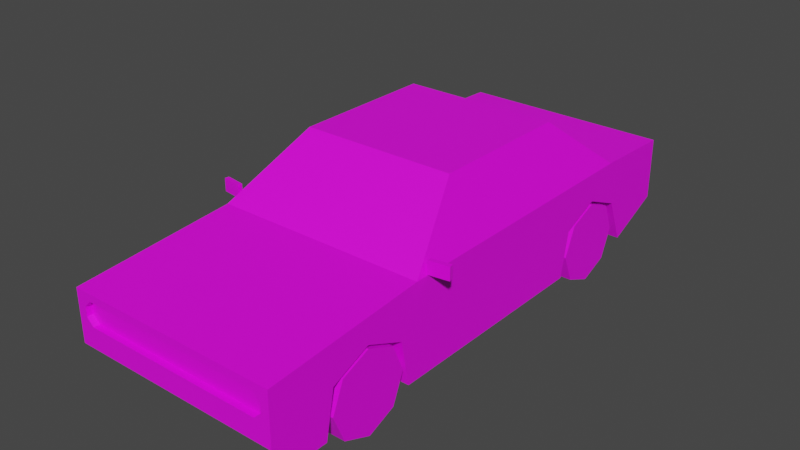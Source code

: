 # Source: Veh_Muscle_Car_01_Green.blend  (saved by Blender 2.90.8; exported with 4.5.12 LTS)
import bpy
from mathutils import Matrix  # noqa: F401  (used for matrix-valued properties, if any)

bpy.ops.wm.read_factory_settings(use_empty=True)
scene = bpy.context.scene
scene.name = 'Scene'

# ---- collections
col_collection = bpy.data.collections.new('Collection'); scene.collection.children.link(col_collection)

# ---- images (referenced by path relative to the original .blend; pixels are not part of the script)
import os
ASSET_DIR = os.environ.get("B2B_ASSET_DIR", "")  # directory of the original .blend (textures are referenced by path, not embedded)
HERE = os.path.dirname(os.path.abspath(__file__))  # packed textures are extracted next to this script under _unpacked/

def load_image(name, relpath, width, height, colorspace="sRGB"):
    """Load a texture the original file referenced (path relative to the .blend, or extracted next to this script)."""
    p = next((c for c in (os.path.join(HERE, relpath), os.path.join(ASSET_DIR, relpath)) if relpath and os.path.exists(c)), "")
    if p:
        img = bpy.data.images.load(p, check_existing=True)
        img.name = name
    else:  # same state as the original file: an image datablock whose file is absent (Cycles renders it pink)
        img = bpy.data.images.new(name, width, height)
        img.source = "FILE"
        img.filepath = "//" + (relpath or name)
    img.colorspace_settings.name = colorspace
    return img
img_city_vehicles_pallete_png = load_image('city_vehicles_pallete.png', 'city_vehicles_pallete.png', 1024, 1024, 'sRGB')

# ---- materials (node trees are filled in below, after node groups)
mat_material_001 = bpy.data.materials.new('Material.001')
mat_material_001.use_transparent_shadow = False

# ---- material node trees
mat_material_001.use_nodes = True; mat_material_001.node_tree.nodes.clear()
_N = mat_material_001.node_tree.nodes; _L = mat_material_001.node_tree.links
n0 = _N.new('ShaderNodeBsdfPrincipled'); n0.name = 'Principled BSDF'; n0.location = (10, 300)
n0.distribution = 'GGX'
n0.subsurface_method = 'BURLEY'
n0.inputs[3].default_value = 1.45
n0.inputs[27].default_value = (0.0, 0.0, 0.0, 1.0)
n0.inputs[28].default_value = 1.0
n1 = _N.new('ShaderNodeOutputMaterial'); n1.name = 'Material Output'; n1.location = (300, 300)
n2 = _N.new('ShaderNodeTexImage'); n2.name = 'Image Texture'; n2.location = (-344, 114)
n2.image = img_city_vehicles_pallete_png
n2.interpolation = 'Closest'
_L.new(n0.outputs[0], n1.inputs[0])
_L.new(n2.outputs[0], n0.inputs[0])
n1.is_active_output = True

# ---- world
world_world = bpy.data.worlds.new('World'); scene.world = world_world
world_world.use_nodes = True; world_world.node_tree.nodes.clear()
_N = world_world.node_tree.nodes; _L = world_world.node_tree.links
n0 = _N.new('ShaderNodeOutputWorld'); n0.name = 'World Output'; n0.location = (300, 300)
n1 = _N.new('ShaderNodeBackground'); n1.name = 'Background'; n1.location = (10, 300)
n1.inputs[0].default_value = (0.05088, 0.05088, 0.05088, 1.0)
_L.new(n1.outputs[0], n0.inputs[0])
n0.is_active_output = True
world_world.color = (0.05088, 0.05088, 0.05088)
world_world.use_sun_shadow = False
world_world.sun_shadow_jitter_overblur = 0.0

# ---- meshes
me_plane = bpy.data.meshes.new('Plane')
me_plane.from_pydata([(0.3456, -1.359, 0.1856), (0.3144, 0.4422, 0.3264), (0.3144, 0.6296, 0.4066), (0.3144, 0.817, 0.3264), (0.3144, -1.098, 0.3264), (0.3144, -0.9104, 0.4066), (0.3144, -0.723, 0.3264), (0.5165, -1.407, 0.4841), (0.5165, 1.181, 0.5299), (0.5165, 1.181, 0.2287), (0.4754, -0.6071, 0.565), (0.356, -0.2906, 0.7972), (0.3944, 0.1976, 0.7835), (0.4638, 0.3174, 0.6485), (0.5165, -1.407, 0.2337), (0.5165, -1.28, 0.1073), (0.5165, -1.407, 0.4483), (0.5165, -1.407, 0.3349), (0.4747, -1.407, 0.3693), (0.4402, -1.407, 0.3349), (0.5091, -1.407, 0.3349), (0.4402, -1.407, 0.4483), (0.4747, -1.407, 0.4138), (0.5091, -1.407, 0.4483), (0.4402, -1.378, 0.3349), (0.4747, -1.378, 0.3693), (0.4747, -1.378, 0.4138), (0.4402, -1.378, 0.4483), (0.5165, -0.9104, 0.4066), (0.5165, -0.723, 0.3264), (0.5165, -1.098, 0.3264), (0.3144, -0.9104, 0.1073), (0.5165, -0.6812, 0.1073), (0.3144, -0.6812, 0.1073), (0.3144, -1.14, 0.1073), (0.5165, -1.14, 0.1073), (0.5165, 0.817, 0.3264), (0.5165, 0.9085, 0.1073), (0.3144, 0.9085, 0.1073), (0.5165, 0.6296, 0.4066), (0.3144, 0.6296, 0.1073), (0.5165, 0.4422, 0.3264), (0.5165, 0.4005, 0.1073), (0.3144, 0.4005, 0.1073), (0.3736, -1.378, 0.445), (0.3273, -1.378, 0.4183), (0.4199, -1.378, 0.4183), (0.4199, -1.378, 0.3649), (0.3736, -1.378, 0.3381), (0.3273, -1.378, 0.3649), (0.2686, -1.378, 0.445), (0.2223, -1.378, 0.4183), (0.3149, -1.378, 0.4183), (0.3149, -1.378, 0.3649), (0.3125, -1.378, 0.3635), (0.2686, -1.378, 0.3381), (0.2367, -1.378, 0.3566), (0.2223, -1.378, 0.3649), (0.3736, -1.378, 0.3916), (0.2701, -1.378, 0.3916), (0.2081, -1.378, 0.354), (0.2081, -1.378, 0.4377), (0.3944, -0.2555, 0.7835), (0.4997, -0.5347, 0.5787), (0.3944, 0.07715, 0.7835), (0.4997, 0.07715, 0.5787), (0.3775, -0.2645, 0.8163), (0.5165, -0.6332, 0.5458), (0.3944, 0.1067, 0.7835), (0.4997, 0.1067, 0.5787), (0.4625, 0.7186, 0.5894), (0.3566, 0.4648, 0.7956), (0.5165, 0.09192, 0.5458), (0.3775, 0.09192, 0.8163), (0.01589, -1.378, 0.3364), (0.01589, -1.378, 0.4377), (0.01589, -1.378, 0.354), (0.5165, 1.181, 0.4906), (0.5165, 1.181, 0.3776), (0.06291, -1.407, 0.3244), (0.06291, -1.407, 0.2566), (0.5165, 0.7722, 0.5458), (0.3775, 0.4393, 0.8163), (0.09968, 1.181, 0.4906), (0.4745, 1.181, 0.4906), (0.09968, 1.181, 0.3776), (0.4745, 1.181, 0.3776), (0.07258, 1.181, 0.3512), (0.07258, 1.181, 0.267), (0.09968, 1.147, 0.4906), (0.4745, 1.147, 0.4906), (0.09968, 1.147, 0.3776), (0.4745, 1.147, 0.3776), (0.1253, 1.147, 0.465), (0.4489, 1.147, 0.465), (0.1253, 1.147, 0.4031), (0.4489, 1.147, 0.4031), (0.5165, 1.181, 0.2577), (0.5165, 1.181, 0.2985), (0.4161, 1.181, 0.2985), (0.4161, 1.181, 0.2577), (0.5015, 1.181, 0.2985), (0.5015, 1.181, 0.2577), (0.5165, -1.255, 0.2498), (0.5165, -1.255, 0.2048), (0.5165, -1.158, 0.2048), (0.5165, -1.158, 0.2498), (0.2513, -1.407, 0.2337), (0.2513, -1.352, 0.1786), (0.2513, -1.407, 0.245), (0.3067, -1.376, 0.2034), (0.3067, -1.341, 0.1678), (0.3456, -1.323, 0.15), (0.3456, -1.394, 0.2211), (0.3845, -1.376, 0.2034), (0.3845, -1.341, 0.1678), (-0.3456, -1.359, 0.1856), (-0.3144, 0.4422, 0.3264), (-0.3144, 0.6296, 0.4066), (-0.3144, 0.817, 0.3264), (-0.3144, -1.098, 0.3264), (-0.3144, -0.9104, 0.4066), (-0.3144, -0.723, 0.3264), (-0.5165, -1.407, 0.4841), (-0.5165, 1.181, 0.5299), (-0.5165, 1.181, 0.2287), (-0.4754, -0.6071, 0.565), (-0.356, -0.2906, 0.7972), (-0.3944, 0.1976, 0.7835), (-0.4638, 0.3174, 0.6485), (0.0, -1.407, 0.4841), (0.0, 1.181, 0.5299), (0.0, 1.181, 0.2287), (-1.51e-15, -0.6332, 0.5458), (-1.51e-15, -0.2645, 0.8163), (-1.51e-15, 0.4393, 0.8163), (-1.51e-15, 0.7722, 0.5458), (-0.5165, -1.407, 0.2337), (-0.5165, -1.28, 0.1073), (0.0, -1.28, 0.1073), (0.0, -1.407, 0.2337), (0.0, -1.407, 0.4483), (-0.5165, -1.407, 0.4483), (-0.5165, -1.407, 0.3349), (0.0, -1.407, 0.3349), (0.0, -1.378, 0.4483), (0.0, -1.378, 0.3349), (-0.4747, -1.407, 0.3693), (-0.4402, -1.407, 0.3349), (-0.5091, -1.407, 0.3349), (-0.4402, -1.407, 0.4483), (-0.4747, -1.407, 0.4138), (-0.5091, -1.407, 0.4483), (-0.4402, -1.378, 0.3349), (-0.4747, -1.378, 0.3693), (-0.4747, -1.378, 0.4138), (-0.4402, -1.378, 0.4483), (-0.5165, -0.9104, 0.4066), (-0.5165, -0.723, 0.3264), (-0.5165, -1.098, 0.3264), (-0.3144, -0.9104, 0.1073), (-0.5165, -0.6812, 0.1073), (-0.3144, -0.6812, 0.1073), (-0.3144, -1.14, 0.1073), (-0.5165, -1.14, 0.1073), (-0.5165, 0.817, 0.3264), (-0.5165, 0.9085, 0.1073), (-0.3144, 0.9085, 0.1073), (-0.5165, 0.6296, 0.4066), (-0.3144, 0.6296, 0.1073), (-0.5165, 0.4422, 0.3264), (-0.5165, 0.4005, 0.1073), (-0.3144, 0.4005, 0.1073), (-0.3736, -1.378, 0.445), (-0.3273, -1.378, 0.4183), (-0.4199, -1.378, 0.4183), (-0.4199, -1.378, 0.3649), (-0.3736, -1.378, 0.3381), (-0.3273, -1.378, 0.3649), (-0.2686, -1.378, 0.445), (-0.2223, -1.378, 0.4183), (-0.3149, -1.378, 0.4183), (-0.3149, -1.378, 0.3649), (-0.3125, -1.378, 0.3635), (-0.2686, -1.378, 0.3381), (-0.2367, -1.378, 0.3566), (-0.2223, -1.378, 0.3649), (0.0, 0.9085, 0.1073), (-0.3736, -1.378, 0.3916), (-0.2701, -1.378, 0.3916), (-0.2081, -1.378, 0.354), (0.0, -1.378, 0.4377), (-0.2081, -1.378, 0.4377), (-0.3944, -0.2555, 0.7835), (-0.4997, -0.5347, 0.5787), (-1.51e-15, -0.2906, 0.7972), (-1.51e-15, -0.6071, 0.565), (-0.3944, 0.07715, 0.7835), (-0.4997, 0.07715, 0.5787), (-0.3775, -0.2645, 0.8163), (-0.5165, -0.6332, 0.5458), (-0.3944, 0.1067, 0.7835), (-0.4997, 0.1067, 0.5787), (-0.4625, 0.7186, 0.5894), (-0.3566, 0.4648, 0.7956), (-0.5165, 0.09192, 0.5458), (-0.3775, 0.09192, 0.8163), (-0.01589, -1.378, 0.3364), (-0.01589, -1.378, 0.4377), (-0.01589, -1.378, 0.354), (-0.5165, 1.181, 0.4906), (0.0, 1.181, 0.4906), (-0.5165, 1.181, 0.3776), (0.0, 1.181, 0.3776), (0.0, -1.407, 0.3244), (0.0, -1.407, 0.2566), (-0.06291, -1.407, 0.3244), (-0.06291, -1.407, 0.2566), (-0.5165, 0.7722, 0.5458), (-0.3775, 0.4393, 0.8163), (-1.51e-15, 0.7186, 0.5894), (-1.51e-15, 0.4648, 0.7956), (-0.09968, 1.181, 0.4906), (-0.4745, 1.181, 0.4906), (-0.09968, 1.181, 0.3776), (-0.4745, 1.181, 0.3776), (0.0, 1.181, 0.267), (0.0, 1.181, 0.3512), (-0.07258, 1.181, 0.3512), (-0.07258, 1.181, 0.267), (0.0, 1.147, 0.3776), (0.0, 1.147, 0.4906), (-0.09968, 1.147, 0.4906), (-0.4745, 1.147, 0.4906), (-0.09968, 1.147, 0.3776), (-0.4745, 1.147, 0.3776), (-0.1253, 1.147, 0.465), (-0.4489, 1.147, 0.465), (-0.1253, 1.147, 0.4031), (-0.4489, 1.147, 0.4031), (-0.5165, 1.181, 0.2577), (-0.5165, 1.181, 0.2985), (-0.4161, 1.181, 0.2985), (-0.4161, 1.181, 0.2577), (-0.5015, 1.181, 0.2985), (-0.5015, 1.181, 0.2577), (-0.5165, -1.255, 0.2498), (-0.5165, -1.255, 0.2048), (-0.5165, -1.158, 0.2048), (-0.5165, -1.158, 0.2498), (0.0, -1.352, 0.1786), (-0.2513, -1.407, 0.2337), (0.0, -1.407, 0.245), (-0.2513, -1.352, 0.1786), (-0.2513, -1.407, 0.245), (-0.3067, -1.376, 0.2034), (-0.3067, -1.341, 0.1678), (-0.3456, -1.323, 0.15), (-0.3456, -1.394, 0.2211), (-0.3845, -1.376, 0.2034), (-0.3845, -1.341, 0.1678), (0.5148, -0.571, 0.5484), (0.5148, -0.571, 0.6105), (0.5119, -0.55, 0.5484), (0.5119, -0.55, 0.6105), (0.6107, -0.5575, 0.5484), (0.6107, -0.5575, 0.6105), (0.6078, -0.5365, 0.5484), (0.6078, -0.5365, 0.6105), (-0.5148, -0.571, 0.5484), (-0.5148, -0.571, 0.6105), (-0.5119, -0.55, 0.5484), (-0.5119, -0.55, 0.6105), (-0.6107, -0.5575, 0.5484), (-0.6107, -0.5575, 0.6105), (-0.6078, -0.5365, 0.5484), (-0.6078, -0.5365, 0.6105)], [], [(112, 115, 0), (114, 113, 0), (111, 112, 0), (110, 111, 0), (113, 110, 0), (115, 114, 0), (1, 2, 39, 41), (2, 3, 36, 39), (3, 38, 37, 36), (4, 5, 28, 30), (5, 6, 29, 28), (6, 33, 32, 29), (62, 63, 65, 64), (10, 11, 195, 196), (71, 70, 220, 221), (66, 73, 82, 135, 134), (8, 77, 84, 83, 211, 131), (7, 67, 133, 130), (81, 8, 131, 136), (7, 16, 17, 14, 15, 104, 103, 106, 30, 28, 29, 32, 42, 41, 39, 36, 37, 9, 97, 98, 78, 77, 8, 81, 72, 67), (139, 15, 14, 114, 115, 112, 111, 250), (18, 22, 26, 25), (21, 141, 145, 27), (146, 24, 25, 26, 27, 46, 47, 48, 49, 54, 55, 56, 60, 74), (14, 17, 20, 19, 144, 214, 79, 80, 215, 252, 109, 107), (144, 19, 24, 146), (141, 21, 23, 16, 7, 130), (18, 19, 20), (21, 22, 23), (26, 22, 21, 27), (24, 19, 18, 25), (23, 22, 18, 20, 17, 16), (31, 4, 34), (31, 5, 4), (31, 6, 5), (34, 4, 30, 35), (33, 6, 31), (40, 1, 43), (38, 40, 43, 42, 32, 33, 31, 34, 35, 15, 139, 187), (40, 2, 1), (40, 3, 2), (43, 1, 41, 42), (38, 3, 40), (49, 45, 44, 46, 27, 145, 191, 75, 61, 60, 56, 57, 51, 50, 52, 53, 54), (37, 38, 187, 132, 9), (45, 49, 58), (56, 55, 59), (57, 56, 59), (44, 45, 58), (51, 57, 59), (50, 51, 59), (46, 44, 58), (52, 50, 59), (47, 46, 58), (53, 52, 59), (48, 47, 58), (54, 53, 59), (49, 48, 58), (55, 54, 59), (60, 76, 74), (11, 10, 67, 66), (10, 196, 133, 67), (195, 11, 66, 134), (68, 69, 13, 12), (63, 62, 66, 67), (62, 64, 73, 66), (65, 63, 67, 72), (64, 65, 72, 73), (12, 13, 81, 82), (13, 69, 72, 81), (68, 12, 82, 73), (69, 68, 73, 72), (74, 76, 75, 191, 146), (76, 60, 61, 75), (213, 85, 86, 78, 98, 101, 99, 100, 102, 97, 9, 132, 226, 88, 87, 227), (86, 84, 77, 78), (215, 80, 79, 214), (70, 71, 82, 81), (71, 221, 135, 82), (220, 70, 81, 136), (86, 85, 91, 92), (211, 83, 89, 231), (85, 213, 230, 91), (83, 84, 90, 89), (84, 86, 92, 90), (227, 87, 88, 226), (231, 89, 91, 230), (95, 93, 94, 96), (94, 93, 89, 90), (95, 96, 92, 91), (96, 94, 90, 92), (93, 95, 91, 89), (97, 102, 101, 98), (101, 102, 100, 99), (30, 106, 105, 104, 15, 35), (105, 106, 103, 104), (250, 108, 107, 140), (107, 109, 252, 140), (250, 111, 110, 113, 114, 14, 107, 108), (257, 116, 260), (259, 116, 258), (256, 116, 257), (255, 116, 256), (258, 116, 255), (260, 116, 259), (117, 170, 168, 118), (118, 168, 165, 119), (119, 165, 166, 167), (120, 159, 157, 121), (121, 157, 158, 122), (122, 158, 161, 162), (193, 197, 198, 194), (126, 196, 195, 127), (204, 221, 220, 203), (199, 134, 135, 219, 206), (124, 131, 211, 222, 223, 210), (123, 130, 133, 200), (218, 136, 131, 124), (123, 200, 205, 218, 124, 210, 212, 241, 240, 125, 166, 165, 168, 170, 171, 161, 158, 157, 159, 249, 246, 247, 138, 137, 143, 142), (139, 250, 256, 257, 260, 259, 137, 138), (147, 154, 155, 151), (150, 156, 145, 141), (146, 207, 190, 185, 184, 183, 178, 177, 176, 175, 156, 155, 154, 153), (137, 251, 254, 252, 215, 217, 216, 214, 144, 148, 149, 143), (144, 146, 153, 148), (141, 130, 123, 142, 152, 150), (147, 149, 148), (150, 152, 151), (155, 156, 150, 151), (153, 154, 147, 148), (152, 142, 143, 149, 147, 151), (160, 163, 120), (160, 120, 121), (160, 121, 122), (163, 164, 159, 120), (162, 160, 122), (169, 172, 117), (167, 187, 139, 138, 164, 163, 160, 162, 161, 171, 172, 169), (169, 117, 118), (169, 118, 119), (172, 171, 170, 117), (167, 169, 119), (178, 183, 182, 181, 179, 180, 186, 185, 190, 192, 208, 191, 145, 156, 175, 173, 174), (166, 125, 132, 187, 167), (174, 188, 178), (185, 189, 184), (186, 189, 185), (173, 188, 174), (180, 189, 186), (179, 189, 180), (175, 188, 173), (181, 189, 179), (176, 188, 175), (182, 189, 181), (177, 188, 176), (183, 189, 182), (178, 188, 177), (184, 189, 183), (190, 207, 209), (127, 199, 200, 126), (126, 200, 133, 196), (195, 134, 199, 127), (201, 128, 129, 202), (194, 200, 199, 193), (193, 199, 206, 197), (198, 205, 200, 194), (197, 206, 205, 198), (128, 219, 218, 129), (129, 218, 205, 202), (201, 206, 219, 128), (202, 205, 206, 201), (207, 146, 191, 208, 209), (209, 208, 192, 190), (213, 227, 228, 229, 226, 132, 125, 240, 245, 243, 242, 244, 241, 212, 225, 224), (225, 212, 210, 223), (215, 214, 216, 217), (203, 218, 219, 204), (204, 219, 135, 221), (220, 136, 218, 203), (225, 235, 234, 224), (211, 231, 232, 222), (224, 234, 230, 213), (222, 232, 233, 223), (223, 233, 235, 225), (227, 226, 229, 228), (231, 230, 234, 232), (238, 239, 237, 236), (237, 233, 232, 236), (238, 234, 235, 239), (239, 235, 233, 237), (236, 232, 234, 238), (240, 241, 244, 245), (244, 242, 243, 245), (159, 164, 138, 247, 248, 249), (248, 247, 246, 249), (250, 140, 251, 253), (251, 140, 252, 254), (250, 253, 251, 137, 259, 258, 255, 256), (261, 262, 264, 263), (263, 264, 268, 267), (267, 268, 266, 265), (265, 266, 262, 261), (263, 267, 265, 261), (268, 264, 262, 266), (269, 271, 272, 270), (271, 275, 276, 272), (275, 273, 274, 276), (273, 269, 270, 274), (271, 269, 273, 275), (276, 274, 270, 272)])
_uv = me_plane.uv_layers.new(name='UVMap')
_uv.uv.foreach_set('vector', [0.98, 0.5217, 0.9794, 0.5232, 0.9787, 0.5217, 0.978, 0.5232, 0.9774, 0.5217, 0.9787, 0.5217, 0.9794, 0.5203, 0.98, 0.5217, 0.9787, 0.5217, 0.978, 0.5203, 0.9794, 0.5203, 0.9787, 0.5217, 0.9774, 0.5217, 0.978, 0.5203, 0.9787, 0.5217, 0.9794, 0.5232, 0.978, 0.5232, 0.9787, 0.5217, 0.2065, 0.0455, 0.2065, 0.0464, 0.2055, 0.0464, 0.2055, 0.0455, 0.2065, 0.0464, 0.2065, 0.04726, 0.2055, 0.04726, 0.2055, 0.0464, 0.2171, 0.0465, 0.2171, 0.04754, 0.2162, 0.04754, 0.2162, 0.0465, 0.2203, 0.04488, 0.2203, 0.04399, 0.2213, 0.04399, 0.2213, 0.04488, 0.2203, 0.04399, 0.2203, 0.04312, 0.2213, 0.04312, 0.2213, 0.04399, 0.2222, 0.04194, 0.2222, 0.04298, 0.2212, 0.04298, 0.2212, 0.04194, 0.118, 0.04709, 0.1186, 0.04603, 0.1186, 0.04835, 0.118, 0.04835, 0.1114, 0.04575, 0.1109, 0.04695, 0.1096, 0.04695, 0.1096, 0.04575, 0.1218, 0.03639, 0.1232, 0.03991, 0.1168, 0.03991, 0.1168, 0.03639, 0.5148, 0.3446, 0.5148, 0.3466, 0.5148, 0.3485, 0.5127, 0.3485, 0.5127, 0.3446, 0.5194, 0.3578, 0.5191, 0.3578, 0.5191, 0.3575, 0.5191, 0.3554, 0.5191, 0.3549, 0.5194, 0.3549, 0.5156, 0.3383, 0.5156, 0.3426, 0.5127, 0.3426, 0.5127, 0.3383, 0.5156, 0.3504, 0.5156, 0.3527, 0.5127, 0.3527, 0.5127, 0.3504, 0.5264, 0.3383, 0.5266, 0.3383, 0.5272, 0.3383, 0.5278, 0.3383, 0.5285, 0.339, 0.5279, 0.3391, 0.5277, 0.3391, 0.5277, 0.3396, 0.5273, 0.34, 0.5268, 0.341, 0.5273, 0.3421, 0.5285, 0.3423, 0.5285, 0.3483, 0.5273, 0.3486, 0.5268, 0.3496, 0.5273, 0.3507, 0.5285, 0.3512, 0.5278, 0.3527, 0.5276, 0.3527, 0.5274, 0.3527, 0.527, 0.3527, 0.5263, 0.3527, 0.5261, 0.3527, 0.526, 0.3504, 0.526, 0.3466, 0.526, 0.3426, 0.5177, 0.3549, 0.5177, 0.3578, 0.517, 0.3578, 0.5171, 0.357, 0.5173, 0.357, 0.5174, 0.3568, 0.5173, 0.3566, 0.5173, 0.3549, 0.1499, 0.02547, 0.1499, 0.02559, 0.1498, 0.02559, 0.1498, 0.02547, 0.157, 0.02039, 0.157, 0.02153, 0.1569, 0.02153, 0.1569, 0.02039, 0.1596, 0.02552, 0.1596, 0.02844, 0.1593, 0.02867, 0.159, 0.02867, 0.1588, 0.02844, 0.159, 0.02831, 0.1594, 0.02831, 0.1595, 0.028, 0.1594, 0.02769, 0.1594, 0.0276, 0.1595, 0.0273, 0.1594, 0.02709, 0.1594, 0.0269, 0.1595, 0.02563, 0.517, 0.3578, 0.5164, 0.3578, 0.5164, 0.3577, 0.5164, 0.3573, 0.5164, 0.3549, 0.5165, 0.3549, 0.5165, 0.3552, 0.5168, 0.3552, 0.5168, 0.3549, 0.5169, 0.3549, 0.5169, 0.3563, 0.517, 0.3563, 0.1527, 0.02546, 0.1527, 0.02432, 0.1528, 0.02432, 0.1528, 0.02546, 0.5158, 0.3549, 0.5158, 0.3573, 0.5158, 0.3577, 0.5158, 0.3578, 0.5156, 0.3578, 0.5156, 0.3549, 0.5162, 0.3575, 0.5164, 0.3573, 0.5164, 0.3577, 0.5158, 0.3573, 0.516, 0.3575, 0.5158, 0.3577, 0.1498, 0.02559, 0.1499, 0.02559, 0.1499, 0.02568, 0.1498, 0.02568, 0.1498, 0.02538, 0.1499, 0.02538, 0.1499, 0.02547, 0.1498, 0.02547, 0.5158, 0.3577, 0.516, 0.3575, 0.5162, 0.3575, 0.5164, 0.3577, 0.5164, 0.3578, 0.5158, 0.3578, 0.2083, 0.04419, 0.2073, 0.04331, 0.2083, 0.04311, 0.2083, 0.04419, 0.2069, 0.04419, 0.2073, 0.04331, 0.2083, 0.04419, 0.2073, 0.04507, 0.2069, 0.04419, 0.2171, 0.04754, 0.2171, 0.0465, 0.2181, 0.0465, 0.2181, 0.04754, 0.2083, 0.04527, 0.2073, 0.04507, 0.2083, 0.04419, 0.2069, 0.04419, 0.2059, 0.04331, 0.2069, 0.04311, 0.221, 0.01551, 0.221, 0.02174, 0.221, 0.02685, 0.2255, 0.02685, 0.2255, 0.05101, 0.221, 0.05101, 0.221, 0.05613, 0.221, 0.06125, 0.2255, 0.06125, 0.2255, 0.06439, 0.214, 0.06439, 0.214, 0.01551, 0.2069, 0.04419, 0.2055, 0.04419, 0.2059, 0.04331, 0.2069, 0.04419, 0.2059, 0.04507, 0.2055, 0.04419, 0.219, 0.04754, 0.219, 0.0465, 0.22, 0.0465, 0.22, 0.04754, 0.2069, 0.0455, 0.2059, 0.04507, 0.2069, 0.04419, 0.1594, 0.02769, 0.159, 0.02769, 0.1588, 0.028, 0.159, 0.02831, 0.1588, 0.02844, 0.1588, 0.02552, 0.1589, 0.02552, 0.1589, 0.02563, 0.1589, 0.0269, 0.1594, 0.0269, 0.1594, 0.02709, 0.1594, 0.027, 0.159, 0.027, 0.1588, 0.0273, 0.159, 0.02761, 0.1594, 0.02761, 0.1594, 0.0276, 0.5213, 0.3398, 0.5202, 0.3398, 0.5185, 0.3398, 0.5185, 0.3383, 0.5213, 0.3383, 0.9773, 0.5091, 0.9791, 0.5091, 0.9782, 0.5106, 0.9794, 0.506, 0.98, 0.5071, 0.9782, 0.5071, 0.9791, 0.5055, 0.9794, 0.506, 0.9782, 0.5071, 0.9764, 0.5106, 0.9773, 0.5091, 0.9782, 0.5106, 0.9773, 0.5055, 0.9791, 0.5055, 0.9782, 0.5071, 0.9764, 0.5071, 0.9773, 0.5055, 0.9782, 0.5071, 0.9773, 0.5122, 0.9764, 0.5106, 0.9782, 0.5106, 0.9773, 0.5087, 0.9764, 0.5071, 0.9782, 0.5071, 0.9791, 0.5122, 0.9773, 0.5122, 0.9782, 0.5106, 0.9791, 0.5087, 0.9773, 0.5087, 0.9782, 0.5071, 0.98, 0.5106, 0.9791, 0.5122, 0.9782, 0.5106, 0.9791, 0.5086, 0.9791, 0.5087, 0.9782, 0.5071, 0.9791, 0.5091, 0.98, 0.5106, 0.9782, 0.5106, 0.98, 0.5071, 0.9791, 0.5086, 0.9782, 0.5071, 0.1594, 0.0269, 0.1594, 0.02563, 0.1595, 0.02563, 0.5147, 0.3445, 0.5153, 0.3427, 0.5156, 0.3426, 0.5148, 0.3446, 0.5153, 0.3427, 0.5127, 0.3427, 0.5127, 0.3426, 0.5156, 0.3426, 0.5127, 0.3445, 0.5147, 0.3445, 0.5148, 0.3446, 0.5127, 0.3446, 0.118, 0.04847, 0.1186, 0.04847, 0.1184, 0.04927, 0.118, 0.04881, 0.5259, 0.3431, 0.525, 0.3447, 0.5249, 0.3446, 0.526, 0.3426, 0.525, 0.3447, 0.525, 0.3465, 0.5249, 0.3466, 0.5249, 0.3446, 0.5259, 0.3465, 0.5259, 0.3431, 0.526, 0.3426, 0.526, 0.3466, 0.525, 0.3465, 0.5259, 0.3465, 0.526, 0.3466, 0.5249, 0.3466, 0.525, 0.3472, 0.5256, 0.3479, 0.526, 0.3504, 0.5249, 0.3486, 0.5256, 0.3479, 0.5259, 0.3467, 0.526, 0.3466, 0.526, 0.3504, 0.525, 0.3467, 0.525, 0.3472, 0.5249, 0.3486, 0.5249, 0.3466, 0.5259, 0.3467, 0.525, 0.3467, 0.5249, 0.3466, 0.526, 0.3466, 0.1542, 0.02544, 0.1531, 0.02544, 0.1479, 0.02544, 0.1479, 0.02446, 0.1543, 0.02446, 0.1167, 0.0357, 0.1167, 0.0422, 0.1138, 0.0422, 0.1138, 0.0357, 0.5185, 0.3549, 0.5185, 0.3554, 0.5185, 0.3575, 0.5185, 0.3578, 0.5181, 0.3578, 0.5181, 0.3577, 0.5181, 0.3572, 0.5179, 0.3572, 0.5179, 0.3577, 0.5179, 0.3578, 0.5177, 0.3578, 0.5177, 0.3549, 0.5179, 0.3549, 0.5179, 0.3553, 0.5184, 0.3553, 0.5184, 0.3549, 0.5185, 0.3575, 0.5191, 0.3575, 0.5191, 0.3578, 0.5185, 0.3578, 0.5203, 0.05005, 0.5203, 0.0526, 0.5175, 0.0526, 0.5175, 0.05005, 0.5153, 0.3501, 0.5147, 0.3487, 0.5148, 0.3485, 0.5156, 0.3504, 0.5147, 0.3487, 0.5127, 0.3487, 0.5127, 0.3485, 0.5148, 0.3485, 0.5127, 0.3501, 0.5153, 0.3501, 0.5156, 0.3504, 0.5127, 0.3504, 0.1568, 0.0505, 0.1568, 0.04767, 0.157, 0.04767, 0.157, 0.0505, 0.1568, 0.03975, 0.1568, 0.039, 0.157, 0.039, 0.157, 0.03975, 0.1568, 0.04767, 0.1568, 0.04692, 0.157, 0.04692, 0.157, 0.04767, 0.1568, 0.039, 0.1568, 0.03617, 0.157, 0.03617, 0.157, 0.039, 0.1372, 0.05642, 0.1372, 0.05728, 0.1369, 0.05728, 0.1369, 0.05642, 0.5314, 0.05005, 0.5314, 0.05299, 0.528, 0.05299, 0.528, 0.05005, 0.1547, 0.04692, 0.1547, 0.04616, 0.1556, 0.04616, 0.1556, 0.04692, 0.1554, 0.04597, 0.1549, 0.04597, 0.1549, 0.04353, 0.1554, 0.04353, 0.9156, 0.5614, 0.9156, 0.5721, 0.9147, 0.573, 0.9147, 0.5605, 0.9176, 0.5721, 0.9176, 0.5614, 0.9185, 0.5605, 0.9185, 0.573, 0.9176, 0.5614, 0.9156, 0.5614, 0.9147, 0.5605, 0.9185, 0.5605, 0.9156, 0.5721, 0.9176, 0.5721, 0.9185, 0.573, 0.9147, 0.573, 0.5179, 0.3578, 0.5179, 0.3577, 0.5181, 0.3577, 0.5181, 0.3578, 0.8823, 0.595, 0.8807, 0.595, 0.8807, 0.5917, 0.8823, 0.5917, 0.5273, 0.34, 0.5277, 0.3396, 0.5279, 0.3396, 0.5279, 0.3391, 0.5285, 0.339, 0.5285, 0.3398, 0.8858, 0.5657, 0.8854, 0.5657, 0.8854, 0.5648, 0.8858, 0.5648, 0.1175, 0.03035, 0.1175, 0.03992, 0.1154, 0.03992, 0.1154, 0.03035, 0.1154, 0.03992, 0.1149, 0.03992, 0.1149, 0.03035, 0.1154, 0.03035, 0.5173, 0.3549, 0.5173, 0.3566, 0.5171, 0.3566, 0.517, 0.3568, 0.5171, 0.357, 0.517, 0.3578, 0.517, 0.3563, 0.5173, 0.3563, 0.98, 0.4961, 0.9787, 0.4961, 0.9794, 0.4946, 0.978, 0.4946, 0.9787, 0.4961, 0.9774, 0.4961, 0.9794, 0.4975, 0.9787, 0.4961, 0.98, 0.4961, 0.978, 0.4975, 0.9787, 0.4961, 0.9794, 0.4975, 0.9774, 0.4961, 0.9787, 0.4961, 0.978, 0.4975, 0.9794, 0.4946, 0.9787, 0.4961, 0.978, 0.4946, 0.2213, 0.04664, 0.2203, 0.04664, 0.2203, 0.04575, 0.2213, 0.04575, 0.2213, 0.04575, 0.2203, 0.04575, 0.2203, 0.04488, 0.2213, 0.04488, 0.2152, 0.0465, 0.2162, 0.0465, 0.2162, 0.04754, 0.2152, 0.04754, 0.2136, 0.04492, 0.2145, 0.04492, 0.2145, 0.04581, 0.2136, 0.04581, 0.2136, 0.04581, 0.2145, 0.04581, 0.2145, 0.04668, 0.2136, 0.04668, 0.2212, 0.04091, 0.2222, 0.04091, 0.2222, 0.04194, 0.2212, 0.04194, 0.1104, 0.04134, 0.1104, 0.02685, 0.117, 0.02685, 0.117, 0.0535, 0.1077, 0.04575, 0.1096, 0.04575, 0.1096, 0.04695, 0.1082, 0.04695, 0.1119, 0.03639, 0.1168, 0.03639, 0.1168, 0.03991, 0.1105, 0.03991, 0.5106, 0.3446, 0.5127, 0.3446, 0.5127, 0.3485, 0.5106, 0.3485, 0.5106, 0.3466, 0.5194, 0.352, 0.5194, 0.3549, 0.5191, 0.3549, 0.5191, 0.3543, 0.5191, 0.3522, 0.5191, 0.352, 0.5098, 0.3383, 0.5127, 0.3383, 0.5127, 0.3426, 0.5098, 0.3426, 0.5098, 0.3504, 0.5127, 0.3504, 0.5127, 0.3527, 0.5098, 0.3527, 0.5228, 0.3527, 0.5225, 0.3484, 0.5225, 0.3443, 0.5225, 0.3405, 0.5225, 0.3383, 0.5228, 0.3383, 0.5234, 0.3383, 0.5238, 0.3383, 0.5241, 0.3383, 0.5242, 0.3383, 0.5249, 0.3398, 0.5237, 0.3403, 0.5232, 0.3413, 0.5237, 0.3424, 0.5249, 0.3426, 0.5249, 0.3486, 0.5237, 0.3489, 0.5232, 0.3499, 0.5237, 0.351, 0.5241, 0.3513, 0.5241, 0.3518, 0.5244, 0.3518, 0.5249, 0.352, 0.5242, 0.3527, 0.5236, 0.3527, 0.523, 0.3527, 0.5177, 0.3549, 0.5173, 0.3549, 0.5173, 0.3532, 0.5174, 0.353, 0.5173, 0.3527, 0.5171, 0.3527, 0.517, 0.352, 0.5177, 0.352, 0.1499, 0.02559, 0.1499, 0.02559, 0.1499, 0.02547, 0.1499, 0.02547, 0.157, 0.02267, 0.1569, 0.02267, 0.1569, 0.02153, 0.157, 0.02153, 0.1596, 0.02552, 0.1595, 0.02542, 0.1594, 0.02415, 0.1594, 0.02396, 0.1595, 0.02374, 0.1594, 0.02345, 0.1594, 0.02336, 0.1595, 0.02305, 0.1594, 0.02274, 0.159, 0.02274, 0.1588, 0.02261, 0.159, 0.02238, 0.1593, 0.02238, 0.1596, 0.02261, 0.517, 0.352, 0.517, 0.3535, 0.5169, 0.3535, 0.5169, 0.3549, 0.5168, 0.3549, 0.5168, 0.3545, 0.5165, 0.3545, 0.5165, 0.3549, 0.5164, 0.3549, 0.5164, 0.3524, 0.5164, 0.352, 0.5164, 0.352, 0.1489, 0.01833, 0.1489, 0.01833, 0.1489, 0.01835, 0.1489, 0.01835, 0.5158, 0.3549, 0.5156, 0.3549, 0.5156, 0.352, 0.5158, 0.352, 0.5158, 0.352, 0.5158, 0.3524, 0.5162, 0.3522, 0.5164, 0.352, 0.5164, 0.3524, 0.5158, 0.3524, 0.5158, 0.352, 0.516, 0.3522, 0.1499, 0.02547, 0.1499, 0.02538, 0.1499, 0.02538, 0.1499, 0.02547, 0.1499, 0.02568, 0.1499, 0.02559, 0.1499, 0.02559, 0.1499, 0.02568, 0.5158, 0.352, 0.5158, 0.352, 0.5164, 0.352, 0.5164, 0.352, 0.5162, 0.3522, 0.516, 0.3522, 0.2097, 0.04419, 0.2097, 0.04527, 0.2087, 0.04507, 0.2097, 0.04419, 0.2087, 0.04507, 0.2083, 0.04419, 0.2097, 0.04419, 0.2083, 0.04419, 0.2087, 0.04331, 0.2181, 0.0465, 0.219, 0.0465, 0.219, 0.04754, 0.2181, 0.04754, 0.2097, 0.04311, 0.2097, 0.04419, 0.2087, 0.04331, 0.215, 0.04384, 0.215, 0.04492, 0.2139, 0.04473, 0.207, 0.01551, 0.214, 0.01551, 0.214, 0.06439, 0.2024, 0.06439, 0.2024, 0.06125, 0.207, 0.06125, 0.207, 0.05613, 0.207, 0.05101, 0.2024, 0.05101, 0.2024, 0.02685, 0.207, 0.02685, 0.207, 0.02174, 0.215, 0.04384, 0.2139, 0.04473, 0.2136, 0.04384, 0.215, 0.04384, 0.2136, 0.04384, 0.2139, 0.04296, 0.2212, 0.03987, 0.2222, 0.03987, 0.2222, 0.04091, 0.2212, 0.04091, 0.215, 0.04253, 0.215, 0.04384, 0.2139, 0.04296, 0.1594, 0.02336, 0.1594, 0.02345, 0.1594, 0.02344, 0.159, 0.02344, 0.1588, 0.02374, 0.159, 0.02405, 0.1594, 0.02405, 0.1594, 0.02396, 0.1594, 0.02415, 0.1589, 0.02415, 0.1589, 0.02542, 0.1589, 0.02552, 0.1588, 0.02552, 0.1588, 0.02261, 0.159, 0.02274, 0.1588, 0.02305, 0.159, 0.02336, 0.5156, 0.3398, 0.5156, 0.3383, 0.5185, 0.3383, 0.5185, 0.3398, 0.5167, 0.3398, 0.9773, 0.4871, 0.9782, 0.4855, 0.9791, 0.4871, 0.9794, 0.4901, 0.9782, 0.489, 0.98, 0.489, 0.9791, 0.4906, 0.9782, 0.489, 0.9794, 0.4901, 0.9764, 0.4855, 0.9782, 0.4855, 0.9773, 0.4871, 0.9773, 0.4906, 0.9782, 0.489, 0.9791, 0.4906, 0.9764, 0.489, 0.9782, 0.489, 0.9773, 0.4906, 0.9773, 0.484, 0.9782, 0.4855, 0.9764, 0.4855, 0.9773, 0.4875, 0.9782, 0.489, 0.9764, 0.489, 0.9791, 0.484, 0.9782, 0.4855, 0.9773, 0.484, 0.9791, 0.4875, 0.9782, 0.489, 0.9773, 0.4875, 0.98, 0.4855, 0.9782, 0.4855, 0.9791, 0.484, 0.9791, 0.4876, 0.9782, 0.489, 0.9791, 0.4875, 0.9791, 0.4871, 0.9782, 0.4855, 0.98, 0.4855, 0.98, 0.489, 0.9782, 0.489, 0.9791, 0.4876, 0.1594, 0.02415, 0.1595, 0.02542, 0.1594, 0.02542, 0.5107, 0.3445, 0.5106, 0.3446, 0.5098, 0.3426, 0.5101, 0.3427, 0.5101, 0.3427, 0.5098, 0.3426, 0.5127, 0.3426, 0.5127, 0.3427, 0.5127, 0.3445, 0.5127, 0.3446, 0.5106, 0.3446, 0.5107, 0.3445, 0.1155, 0.0468, 0.1155, 0.04645, 0.1159, 0.04599, 0.1161, 0.0468, 0.5223, 0.3478, 0.5225, 0.3484, 0.5213, 0.3463, 0.5215, 0.3463, 0.5215, 0.3463, 0.5213, 0.3463, 0.5213, 0.3443, 0.5215, 0.3444, 0.5223, 0.3444, 0.5225, 0.3443, 0.5225, 0.3484, 0.5223, 0.3478, 0.5215, 0.3444, 0.5213, 0.3443, 0.5225, 0.3443, 0.5223, 0.3444, 0.5215, 0.3437, 0.5213, 0.3424, 0.5225, 0.3405, 0.522, 0.3431, 0.522, 0.3431, 0.5225, 0.3405, 0.5225, 0.3443, 0.5223, 0.3443, 0.5215, 0.3443, 0.5213, 0.3443, 0.5213, 0.3424, 0.5215, 0.3437, 0.5223, 0.3443, 0.5225, 0.3443, 0.5213, 0.3443, 0.5215, 0.3443, 0.1542, 0.02347, 0.1543, 0.02446, 0.1479, 0.02446, 0.1479, 0.02347, 0.1531, 0.02347, 0.1167, 0.03463, 0.1138, 0.03463, 0.1138, 0.02813, 0.1167, 0.02813, 0.5185, 0.3549, 0.5184, 0.3549, 0.5184, 0.3545, 0.5179, 0.3545, 0.5179, 0.3549, 0.5177, 0.3549, 0.5177, 0.352, 0.5179, 0.352, 0.5179, 0.3521, 0.5179, 0.3526, 0.5181, 0.3526, 0.5181, 0.3521, 0.5181, 0.352, 0.5185, 0.352, 0.5185, 0.3522, 0.5185, 0.3543, 0.518, 0.3504, 0.518, 0.3471, 0.5267, 0.3471, 0.5267, 0.3504, 0.5203, 0.05005, 0.5175, 0.05005, 0.5175, 0.0475, 0.5203, 0.0475, 0.5101, 0.3501, 0.5098, 0.3504, 0.5106, 0.3485, 0.5107, 0.3487, 0.5107, 0.3487, 0.5106, 0.3485, 0.5127, 0.3485, 0.5127, 0.3487, 0.5127, 0.3501, 0.5127, 0.3504, 0.5098, 0.3504, 0.5101, 0.3501, 0.1568, 0.04334, 0.157, 0.04334, 0.157, 0.04616, 0.1568, 0.04616, 0.1568, 0.03975, 0.157, 0.03975, 0.157, 0.0405, 0.1568, 0.0405, 0.1568, 0.04616, 0.157, 0.04616, 0.157, 0.04692, 0.1568, 0.04692, 0.1568, 0.0405, 0.157, 0.0405, 0.157, 0.04333, 0.1568, 0.04333, 0.1369, 0.05728, 0.1372, 0.05728, 0.1372, 0.05813, 0.1369, 0.05813, 0.5314, 0.05005, 0.528, 0.05005, 0.528, 0.04711, 0.5314, 0.04711, 0.1547, 0.04692, 0.1556, 0.04692, 0.1556, 0.04767, 0.1547, 0.04767, 0.1554, 0.04786, 0.1554, 0.05031, 0.1549, 0.05031, 0.1549, 0.04786, 0.9156, 0.5912, 0.9147, 0.592, 0.9147, 0.5796, 0.9156, 0.5804, 0.9176, 0.5804, 0.9185, 0.5796, 0.9185, 0.592, 0.9176, 0.5912, 0.9176, 0.5912, 0.9185, 0.592, 0.9147, 0.592, 0.9156, 0.5912, 0.9156, 0.5804, 0.9147, 0.5796, 0.9185, 0.5796, 0.9176, 0.5804, 0.5179, 0.352, 0.5181, 0.352, 0.5181, 0.3521, 0.5179, 0.3521, 0.8823, 0.5568, 0.8823, 0.56, 0.8807, 0.56, 0.8807, 0.5568, 0.5237, 0.351, 0.5249, 0.3512, 0.5249, 0.352, 0.5244, 0.3518, 0.5244, 0.3513, 0.5241, 0.3513, 0.8799, 0.5852, 0.8799, 0.5861, 0.8794, 0.5861, 0.8794, 0.5852, 0.1175, 0.03035, 0.1154, 0.03035, 0.1154, 0.02078, 0.1175, 0.02078, 0.1154, 0.02078, 0.1154, 0.03035, 0.1149, 0.03035, 0.1149, 0.02078, 0.5173, 0.3549, 0.5173, 0.3535, 0.517, 0.3535, 0.517, 0.352, 0.5171, 0.3527, 0.517, 0.353, 0.5171, 0.3532, 0.5173, 0.3532, 0.1592, 0.0328, 0.1592, 0.03337, 0.159, 0.03337, 0.159, 0.0328, 0.9433, 0.4966, 0.9428, 0.4966, 0.9428, 0.4958, 0.9433, 0.4958, 0.1493, 0.03304, 0.1493, 0.03361, 0.1491, 0.03361, 0.1491, 0.03304, 0.1491, 0.03246, 0.1485, 0.03246, 0.1485, 0.03158, 0.1491, 0.03159, 0.1592, 0.03135, 0.1592, 0.03223, 0.159, 0.03223, 0.159, 0.03135, 0.1592, 0.03046, 0.1592, 0.03135, 0.159, 0.03135, 0.159, 0.03046, 0.159, 0.0328, 0.1592, 0.0328, 0.1592, 0.03223, 0.159, 0.03223, 0.9428, 0.4984, 0.9428, 0.4975, 0.9422, 0.4975, 0.9422, 0.4984, 0.1491, 0.03304, 0.1493, 0.03304, 0.1493, 0.03247, 0.1491, 0.03247, 0.1491, 0.03158, 0.1491, 0.0307, 0.1485, 0.03071, 0.1485, 0.03158, 0.159, 0.03046, 0.1592, 0.03046, 0.1592, 0.02957, 0.159, 0.02957, 0.1493, 0.03158, 0.1491, 0.03158, 0.1491, 0.03247, 0.1493, 0.03247])
me_plane.materials.append(mat_material_001)
me_plane.use_remesh_fix_poles = True
me_plane.use_remesh_preserve_attributes = False
me_plane.use_mirror_vertex_groups = False
me_plane.update()
me_plane_001 = bpy.data.meshes.new('Plane.001')
me_plane_001.from_pydata([(0.3556, -0.9104, 0.1955), (0.5165, -0.9104, 0.1955), (0.3556, -0.7156, 0.1955), (0.5165, -0.7156, 0.1955), (0.3556, -0.7726, 0.05773), (0.5165, -0.7726, 0.05773), (0.3556, -0.9104, 0.0006707), (0.5165, -0.9104, 0.0006707), (0.3556, -1.048, 0.05773), (0.5165, -1.048, 0.05773), (0.3556, -1.105, 0.1955), (0.5165, -1.105, 0.1955), (0.3556, -1.048, 0.3333), (0.5165, -1.048, 0.3333), (0.3556, -0.9104, 0.3903), (0.5165, -0.9104, 0.3903), (0.3556, -0.7726, 0.3333), (0.5165, -0.7726, 0.3333), (0.5165, -0.8149, 0.1), (0.5165, -0.7754, 0.1955), (0.5165, -0.9104, 0.0605), (0.5165, -1.006, 0.1), (0.5165, -1.045, 0.1955), (0.5165, -1.006, 0.291), (0.5165, -0.9104, 0.3305), (0.5165, -0.8149, 0.291)], [], [(0, 2, 4), (1, 18, 19), (2, 3, 5, 4), (0, 4, 6), (1, 20, 18), (4, 5, 7, 6), (0, 6, 8), (1, 21, 20), (6, 7, 9, 8), (0, 8, 10), (1, 22, 21), (8, 9, 11, 10), (0, 10, 12), (1, 23, 22), (10, 11, 13, 12), (0, 12, 14), (1, 24, 23), (12, 13, 15, 14), (0, 14, 16), (1, 25, 24), (14, 15, 17, 16), (0, 16, 2), (1, 19, 25), (16, 17, 3, 2), (19, 18, 5, 3), (18, 20, 7, 5), (20, 21, 9, 7), (21, 22, 11, 9), (22, 23, 13, 11), (23, 24, 15, 13), (24, 25, 17, 15), (25, 19, 3, 17)])
_uv = me_plane_001.uv_layers.new(name='UVMap')
_uv.uv.foreach_set('vector', [0.1181, 0.05013, 0.1178, 0.04941, 0.1184, 0.04941, 0.2514, 0.04915, 0.2519, 0.04936, 0.2516, 0.04965, 0.1151, 0.05156, 0.1145, 0.05156, 0.1145, 0.05101, 0.1151, 0.05101, 0.1181, 0.05013, 0.1184, 0.04941, 0.1188, 0.04983, 0.2514, 0.04915, 0.2519, 0.04895, 0.2519, 0.04936, 0.1217, 0.04907, 0.1223, 0.04907, 0.1223, 0.04963, 0.1217, 0.04963, 0.1181, 0.05013, 0.1188, 0.04983, 0.1188, 0.05043, 0.2514, 0.04915, 0.2516, 0.04865, 0.2519, 0.04895, 0.1217, 0.04963, 0.1223, 0.04963, 0.1223, 0.05017, 0.1217, 0.05017, 0.1181, 0.05013, 0.1188, 0.05043, 0.1184, 0.05085, 0.2514, 0.04915, 0.2512, 0.04865, 0.2516, 0.04865, 0.1221, 0.0425, 0.1215, 0.0425, 0.1215, 0.04194, 0.1221, 0.04194, 0.1181, 0.05013, 0.1184, 0.05085, 0.1178, 0.05085, 0.2514, 0.04915, 0.2509, 0.04895, 0.2512, 0.04865, 0.1221, 0.04194, 0.1215, 0.04194, 0.1215, 0.0414, 0.1221, 0.0414, 0.1181, 0.05013, 0.1178, 0.05085, 0.1173, 0.05043, 0.2514, 0.04915, 0.2509, 0.04936, 0.2509, 0.04895, 0.121, 0.05017, 0.1217, 0.05017, 0.1217, 0.05072, 0.121, 0.05072, 0.1181, 0.05013, 0.1173, 0.05043, 0.1173, 0.04983, 0.2514, 0.04915, 0.2512, 0.04965, 0.2509, 0.04936, 0.121, 0.05072, 0.1217, 0.05072, 0.1217, 0.05128, 0.121, 0.05128, 0.1181, 0.05013, 0.1173, 0.04983, 0.1178, 0.04941, 0.2514, 0.04915, 0.2516, 0.04965, 0.2512, 0.04965, 0.1151, 0.05211, 0.1145, 0.05211, 0.1145, 0.05156, 0.1151, 0.05156, 0.1168, 0.05063, 0.1171, 0.05034, 0.1173, 0.05043, 0.1169, 0.05085, 0.1171, 0.05034, 0.1171, 0.04992, 0.1173, 0.04983, 0.1173, 0.05043, 0.1171, 0.04992, 0.1168, 0.04963, 0.1169, 0.04941, 0.1173, 0.04983, 0.1168, 0.04963, 0.1164, 0.04963, 0.1163, 0.04941, 0.1169, 0.04941, 0.1164, 0.04963, 0.1161, 0.04992, 0.1159, 0.04983, 0.1163, 0.04941, 0.1161, 0.04992, 0.1161, 0.05034, 0.1159, 0.05043, 0.1159, 0.04983, 0.1161, 0.05034, 0.1164, 0.05063, 0.1163, 0.05085, 0.1159, 0.05043, 0.1164, 0.05063, 0.1168, 0.05063, 0.1169, 0.05085, 0.1163, 0.05085])
me_plane_001.materials.append(mat_material_001)
me_plane_001.use_remesh_fix_poles = True
me_plane_001.use_remesh_preserve_attributes = False
me_plane_001.use_mirror_vertex_groups = False
me_plane_001.update()
me_plane_002 = bpy.data.meshes.new('Plane.002')
me_plane_002.from_pydata([(-0.3556, -0.9104, 0.1955), (-0.5165, -0.9104, 0.1955), (-0.3556, -0.7156, 0.1955), (-0.5165, -0.7156, 0.1955), (-0.3556, -0.7726, 0.05773), (-0.5165, -0.7726, 0.05773), (-0.3556, -0.9104, 0.0006707), (-0.5165, -0.9104, 0.0006707), (-0.3556, -1.048, 0.05773), (-0.5165, -1.048, 0.05773), (-0.3556, -1.105, 0.1955), (-0.5165, -1.105, 0.1955), (-0.3556, -1.048, 0.3333), (-0.5165, -1.048, 0.3333), (-0.3556, -0.9104, 0.3903), (-0.5165, -0.9104, 0.3903), (-0.3556, -0.7726, 0.3333), (-0.5165, -0.7726, 0.3333), (-0.5165, -0.8149, 0.1), (-0.5165, -0.7754, 0.1955), (-0.5165, -0.9104, 0.0605), (-0.5165, -1.006, 0.1), (-0.5165, -1.045, 0.1955), (-0.5165, -1.006, 0.291), (-0.5165, -0.9104, 0.3305), (-0.5165, -0.8149, 0.291)], [], [(0, 4, 2), (1, 19, 18), (2, 4, 5, 3), (0, 6, 4), (1, 18, 20), (4, 6, 7, 5), (0, 8, 6), (1, 20, 21), (6, 8, 9, 7), (0, 10, 8), (1, 21, 22), (8, 10, 11, 9), (0, 12, 10), (1, 22, 23), (10, 12, 13, 11), (0, 14, 12), (1, 23, 24), (12, 14, 15, 13), (0, 16, 14), (1, 24, 25), (14, 16, 17, 15), (0, 2, 16), (1, 25, 19), (16, 2, 3, 17), (19, 3, 5, 18), (18, 5, 7, 20), (20, 7, 9, 21), (21, 9, 11, 22), (22, 11, 13, 23), (23, 13, 15, 24), (24, 15, 17, 25), (25, 17, 3, 19)])
_uv = me_plane_002.uv_layers.new(name='UVMap')
_uv.uv.foreach_set('vector', [0.1095, 0.05052, 0.1098, 0.0498, 0.1092, 0.0498, 0.2543, 0.04915, 0.2545, 0.04865, 0.2541, 0.04865, 0.1215, 0.04416, 0.1215, 0.04471, 0.1221, 0.04471, 0.1221, 0.04416, 0.1095, 0.05052, 0.1103, 0.05022, 0.1098, 0.0498, 0.2543, 0.04915, 0.2541, 0.04865, 0.2538, 0.04895, 0.1209, 0.05207, 0.1209, 0.05152, 0.1202, 0.05152, 0.1202, 0.05207, 0.1095, 0.05052, 0.1103, 0.05082, 0.1103, 0.05022, 0.2543, 0.04915, 0.2538, 0.04895, 0.2538, 0.04936, 0.1209, 0.05152, 0.1209, 0.05097, 0.1202, 0.05097, 0.1202, 0.05152, 0.1095, 0.05052, 0.1098, 0.05124, 0.1103, 0.05082, 0.2543, 0.04915, 0.2538, 0.04936, 0.2541, 0.04965, 0.1221, 0.0409, 0.1221, 0.04036, 0.1215, 0.04036, 0.1215, 0.0409, 0.1095, 0.05052, 0.1092, 0.05124, 0.1098, 0.05124, 0.2543, 0.04915, 0.2541, 0.04965, 0.2545, 0.04965, 0.1221, 0.04036, 0.1221, 0.0398, 0.1215, 0.0398, 0.1215, 0.04036, 0.1095, 0.05052, 0.1088, 0.05082, 0.1092, 0.05124, 0.2543, 0.04915, 0.2545, 0.04965, 0.2548, 0.04936, 0.1217, 0.04796, 0.1217, 0.04852, 0.1223, 0.04852, 0.1223, 0.04796, 0.1095, 0.05052, 0.1088, 0.05022, 0.1088, 0.05082, 0.2543, 0.04915, 0.2548, 0.04936, 0.2548, 0.04895, 0.1217, 0.04852, 0.1217, 0.04907, 0.1223, 0.04907, 0.1223, 0.04852, 0.1095, 0.05052, 0.1092, 0.0498, 0.1088, 0.05022, 0.2543, 0.04915, 0.2548, 0.04895, 0.2545, 0.04865, 0.1215, 0.04361, 0.1215, 0.04416, 0.1221, 0.04416, 0.1221, 0.04361, 0.1197, 0.04963, 0.1198, 0.04941, 0.1192, 0.04941, 0.1193, 0.04963, 0.1193, 0.04963, 0.1192, 0.04941, 0.1188, 0.04983, 0.119, 0.04992, 0.119, 0.04992, 0.1188, 0.04983, 0.1188, 0.05043, 0.119, 0.05034, 0.119, 0.05034, 0.1188, 0.05043, 0.1192, 0.05085, 0.1193, 0.05063, 0.1193, 0.05063, 0.1192, 0.05085, 0.1198, 0.05085, 0.1197, 0.05063, 0.1197, 0.05063, 0.1198, 0.05085, 0.1202, 0.05043, 0.12, 0.05034, 0.12, 0.05034, 0.1202, 0.05043, 0.1202, 0.04983, 0.12, 0.04992, 0.12, 0.04992, 0.1202, 0.04983, 0.1198, 0.04941, 0.1197, 0.04963])
me_plane_002.materials.append(mat_material_001)
me_plane_002.use_remesh_fix_poles = True
me_plane_002.use_remesh_preserve_attributes = False
me_plane_002.use_mirror_vertex_groups = False
me_plane_002.update()
me_plane_003 = bpy.data.meshes.new('Plane.003')
me_plane_003.from_pydata([(0.3556, 0.6275, 0.1955), (0.5165, 0.6275, 0.1955), (0.3556, 0.8223, 0.1955), (0.5165, 0.8223, 0.1955), (0.3556, 0.7653, 0.05773), (0.5165, 0.7653, 0.05773), (0.3556, 0.6275, 0.0006707), (0.5165, 0.6275, 0.0006707), (0.3556, 0.4897, 0.05773), (0.5165, 0.4897, 0.05773), (0.3556, 0.4327, 0.1955), (0.5165, 0.4327, 0.1955), (0.3556, 0.4897, 0.3333), (0.5165, 0.4897, 0.3333), (0.3556, 0.6275, 0.3903), (0.5165, 0.6275, 0.3903), (0.3556, 0.7653, 0.3333), (0.5165, 0.7653, 0.3333), (0.5165, 0.723, 0.1), (0.5165, 0.7625, 0.1955), (0.5165, 0.6275, 0.0605), (0.5165, 0.5321, 0.1), (0.5165, 0.4925, 0.1955), (0.5165, 0.5321, 0.291), (0.5165, 0.6275, 0.3305), (0.5165, 0.723, 0.291)], [], [(0, 2, 4), (1, 18, 19), (2, 3, 5, 4), (0, 4, 6), (1, 20, 18), (4, 5, 7, 6), (0, 6, 8), (1, 21, 20), (6, 7, 9, 8), (0, 8, 10), (1, 22, 21), (8, 9, 11, 10), (0, 10, 12), (1, 23, 22), (10, 11, 13, 12), (0, 12, 14), (1, 24, 23), (12, 13, 15, 14), (0, 14, 16), (1, 25, 24), (14, 15, 17, 16), (0, 16, 2), (1, 19, 25), (16, 17, 3, 2), (19, 18, 5, 3), (18, 20, 7, 5), (20, 21, 9, 7), (21, 22, 11, 9), (22, 23, 13, 11), (23, 24, 15, 13), (24, 25, 17, 15), (25, 19, 3, 17)])
_uv = me_plane_003.uv_layers.new(name='UVMap')
_uv.uv.foreach_set('vector', [0.1181, 0.04869, 0.1188, 0.04899, 0.1184, 0.04941, 0.2543, 0.04771, 0.2548, 0.0475, 0.2548, 0.04792, 0.1221, 0.03925, 0.1215, 0.03925, 0.1215, 0.0387, 0.1221, 0.0387, 0.1181, 0.04869, 0.1184, 0.04941, 0.1178, 0.04941, 0.2543, 0.04771, 0.2545, 0.04721, 0.2548, 0.0475, 0.1095, 0.05235, 0.1088, 0.05235, 0.1088, 0.05179, 0.1095, 0.05179, 0.1181, 0.04869, 0.1178, 0.04941, 0.1173, 0.04899, 0.2543, 0.04771, 0.2541, 0.04721, 0.2545, 0.04721, 0.1095, 0.05179, 0.1088, 0.05179, 0.1088, 0.05124, 0.1095, 0.05124, 0.1181, 0.04869, 0.1173, 0.04899, 0.1173, 0.04839, 0.2543, 0.04771, 0.2538, 0.0475, 0.2541, 0.04721, 0.1221, 0.04361, 0.1215, 0.04361, 0.1215, 0.04305, 0.1221, 0.04305, 0.1181, 0.04869, 0.1173, 0.04839, 0.1178, 0.04796, 0.2543, 0.04771, 0.2538, 0.04792, 0.2538, 0.0475, 0.1221, 0.04305, 0.1215, 0.04305, 0.1215, 0.0425, 0.1221, 0.0425, 0.1181, 0.04869, 0.1178, 0.04796, 0.1184, 0.04796, 0.2543, 0.04771, 0.2541, 0.04821, 0.2538, 0.04792, 0.121, 0.04907, 0.1217, 0.04907, 0.1217, 0.04962, 0.121, 0.04962, 0.1181, 0.04869, 0.1184, 0.04796, 0.1188, 0.04839, 0.2543, 0.04771, 0.2545, 0.04821, 0.2541, 0.04821, 0.121, 0.04962, 0.1217, 0.04962, 0.1217, 0.05017, 0.121, 0.05017, 0.1181, 0.04869, 0.1188, 0.04839, 0.1188, 0.04899, 0.2543, 0.04771, 0.2548, 0.04792, 0.2545, 0.04821, 0.1221, 0.0398, 0.1215, 0.0398, 0.1215, 0.03925, 0.1221, 0.03925, 0.12, 0.04889, 0.12, 0.04848, 0.1202, 0.04839, 0.1202, 0.04899, 0.12, 0.04848, 0.1197, 0.04819, 0.1198, 0.04796, 0.1202, 0.04839, 0.1197, 0.04819, 0.1193, 0.04819, 0.1192, 0.04796, 0.1198, 0.04796, 0.1193, 0.04819, 0.119, 0.04848, 0.1188, 0.04839, 0.1192, 0.04796, 0.119, 0.04848, 0.119, 0.04889, 0.1188, 0.04899, 0.1188, 0.04839, 0.119, 0.04889, 0.1193, 0.04919, 0.1192, 0.04941, 0.1188, 0.04899, 0.1193, 0.04919, 0.1197, 0.04919, 0.1198, 0.04941, 0.1192, 0.04941, 0.1197, 0.04919, 0.12, 0.04889, 0.1202, 0.04899, 0.1198, 0.04941])
me_plane_003.materials.append(mat_material_001)
me_plane_003.use_remesh_fix_poles = True
me_plane_003.use_remesh_preserve_attributes = False
me_plane_003.use_mirror_vertex_groups = False
me_plane_003.update()
me_plane_004 = bpy.data.meshes.new('Plane.004')
me_plane_004.from_pydata([(-0.3556, 0.6275, 0.1955), (-0.5165, 0.6275, 0.1955), (-0.3556, 0.8223, 0.1955), (-0.5165, 0.8223, 0.1955), (-0.3556, 0.7653, 0.05773), (-0.5165, 0.7653, 0.05773), (-0.3556, 0.6275, 0.0006707), (-0.5165, 0.6275, 0.0006707), (-0.3556, 0.4897, 0.05773), (-0.5165, 0.4897, 0.05773), (-0.3556, 0.4327, 0.1955), (-0.5165, 0.4327, 0.1955), (-0.3556, 0.4897, 0.3333), (-0.5165, 0.4897, 0.3333), (-0.3556, 0.6275, 0.3903), (-0.5165, 0.6275, 0.3903), (-0.3556, 0.7653, 0.3333), (-0.5165, 0.7653, 0.3333), (-0.5165, 0.723, 0.1), (-0.5165, 0.7625, 0.1955), (-0.5165, 0.6275, 0.0605), (-0.5165, 0.5321, 0.1), (-0.5165, 0.4925, 0.1955), (-0.5165, 0.5321, 0.291), (-0.5165, 0.6275, 0.3305), (-0.5165, 0.723, 0.291)], [], [(0, 4, 2), (1, 19, 18), (2, 4, 5, 3), (0, 6, 4), (1, 18, 20), (4, 6, 7, 5), (0, 8, 6), (1, 20, 21), (6, 8, 9, 7), (0, 10, 8), (1, 21, 22), (8, 10, 11, 9), (0, 12, 10), (1, 22, 23), (10, 12, 13, 11), (0, 14, 12), (1, 23, 24), (12, 14, 15, 13), (0, 16, 14), (1, 24, 25), (14, 16, 17, 15), (0, 2, 16), (1, 25, 19), (16, 2, 3, 17), (19, 3, 5, 18), (18, 5, 7, 20), (20, 7, 9, 21), (21, 9, 11, 22), (22, 11, 13, 23), (23, 13, 15, 24), (24, 15, 17, 25), (25, 17, 3, 19)])
_uv = me_plane_004.uv_layers.new(name='UVMap')
_uv.uv.foreach_set('vector', [0.1166, 0.04869, 0.1163, 0.04941, 0.1169, 0.04941, 0.2458, 0.04955, 0.246, 0.04905, 0.2455, 0.04905, 0.1215, 0.03815, 0.1215, 0.0387, 0.1221, 0.0387, 0.1221, 0.03815, 0.1166, 0.04869, 0.1159, 0.04899, 0.1163, 0.04941, 0.2458, 0.04955, 0.2455, 0.04905, 0.2453, 0.04934, 0.1217, 0.04907, 0.1217, 0.04852, 0.121, 0.04852, 0.121, 0.04907, 0.1166, 0.04869, 0.1159, 0.04839, 0.1159, 0.04899, 0.2458, 0.04955, 0.2453, 0.04934, 0.2453, 0.04975, 0.1217, 0.04852, 0.1217, 0.04796, 0.121, 0.04796, 0.121, 0.04852, 0.1166, 0.04869, 0.1163, 0.04796, 0.1159, 0.04839, 0.2458, 0.04955, 0.2453, 0.04975, 0.2455, 0.05005, 0.1158, 0.05211, 0.1158, 0.05156, 0.1151, 0.05156, 0.1151, 0.05211, 0.1166, 0.04869, 0.1169, 0.04796, 0.1163, 0.04796, 0.2458, 0.04955, 0.2455, 0.05005, 0.246, 0.05005, 0.1158, 0.05156, 0.1158, 0.05101, 0.1151, 0.05101, 0.1151, 0.05156, 0.1166, 0.04869, 0.1173, 0.04839, 0.1169, 0.04796, 0.2458, 0.04955, 0.246, 0.05005, 0.2463, 0.04975, 0.1223, 0.05128, 0.1223, 0.05072, 0.1217, 0.05072, 0.1217, 0.05128, 0.1166, 0.04869, 0.1173, 0.04899, 0.1173, 0.04839, 0.2458, 0.04955, 0.2463, 0.04975, 0.2463, 0.04934, 0.1223, 0.05072, 0.1223, 0.05017, 0.1217, 0.05017, 0.1217, 0.05072, 0.1166, 0.04869, 0.1169, 0.04941, 0.1173, 0.04899, 0.2458, 0.04955, 0.2463, 0.04934, 0.246, 0.04905, 0.1215, 0.03759, 0.1215, 0.03815, 0.1221, 0.03815, 0.1221, 0.03759, 0.1112, 0.05002, 0.1113, 0.0498, 0.1107, 0.0498, 0.1108, 0.05002, 0.1108, 0.05002, 0.1107, 0.0498, 0.1103, 0.05022, 0.1105, 0.05032, 0.1105, 0.05032, 0.1103, 0.05022, 0.1103, 0.05082, 0.1105, 0.05073, 0.1105, 0.05073, 0.1103, 0.05082, 0.1107, 0.05124, 0.1108, 0.05102, 0.1108, 0.05102, 0.1107, 0.05124, 0.1113, 0.05124, 0.1112, 0.05102, 0.1112, 0.05102, 0.1113, 0.05124, 0.1117, 0.05082, 0.1115, 0.05073, 0.1115, 0.05073, 0.1117, 0.05082, 0.1117, 0.05022, 0.1115, 0.05032, 0.1115, 0.05032, 0.1117, 0.05022, 0.1113, 0.0498, 0.1112, 0.05002])
me_plane_004.materials.append(mat_material_001)
me_plane_004.use_remesh_fix_poles = True
me_plane_004.use_remesh_preserve_attributes = False
me_plane_004.use_mirror_vertex_groups = False
me_plane_004.update()

# ---- objects
ob_muscle_car_01_green = bpy.data.objects.new('Muscle_Car_01_Green', me_plane)
ob_wheel_fl = bpy.data.objects.new('Wheel_FL', me_plane_001)
ob_wheel_fr = bpy.data.objects.new('Wheel_FR', me_plane_002)
ob_wheel_rl = bpy.data.objects.new('Wheel_RL', me_plane_003)
ob_wheel_rr = bpy.data.objects.new('Wheel_RR', me_plane_004)

# ---- transforms, parenting, visibility, modifiers, constraints
ob_muscle_car_01_green.location = (0.0, 0.0, 0.0)
ob_muscle_car_01_green.lineart.crease_threshold = 0.0
ob_wheel_fl.parent = ob_muscle_car_01_green
ob_wheel_fl.location = (0.0, 0.0, 0.0)
ob_wheel_fl.lineart.crease_threshold = 0.0
ob_wheel_fr.parent = ob_muscle_car_01_green
ob_wheel_fr.location = (0.0, 0.0, 0.0)
ob_wheel_fr.lineart.crease_threshold = 0.0
ob_wheel_rl.parent = ob_muscle_car_01_green
ob_wheel_rl.location = (0.0, 0.0, 0.0)
ob_wheel_rl.lineart.crease_threshold = 0.0
ob_wheel_rr.parent = ob_muscle_car_01_green
ob_wheel_rr.location = (0.0, 0.0, 0.0)
ob_wheel_rr.lineart.crease_threshold = 0.0

# ---- collection membership
col_collection.objects.link(ob_muscle_car_01_green)
col_collection.objects.link(ob_wheel_fl)
col_collection.objects.link(ob_wheel_fr)
col_collection.objects.link(ob_wheel_rl)
col_collection.objects.link(ob_wheel_rr)

# ---- scene / render settings (as saved in the file)
scene.frame_start = 1; scene.frame_end = 250; scene.frame_set(3)
scene.render.engine = 'BLENDER_EEVEE_NEXT'
scene.cycles.use_denoising = False
scene.cycles.samples = 128
scene.cycles.sampling_pattern = 'TABULATED_SOBOL'
scene.cycles.use_adaptive_sampling = False
scene.cycles.use_light_tree = False
scene.view_settings.view_transform = 'Filmic'
bpy.context.view_layer.update()

# ---- added for rendering (the .blend has no active camera and no usable light): camera, sun
cam_auto = bpy.data.cameras.new('AutoCamera')
cam_auto.lens = 50.0
cam_auto.sensor_width = 36.0
cam_auto.clip_end = 1000.0
ob_auto_camera = bpy.data.objects.new('AutoCamera', cam_auto)
scene.collection.objects.link(ob_auto_camera)
ob_auto_camera.location = (2.75304, -3.41664, 2.61092)
ob_auto_camera.rotation_euler = (1.09748, -7.21219e-08, 0.694738)
scene.camera = ob_auto_camera
light_auto_sun = bpy.data.lights.new('AutoSun', 'SUN')
light_auto_sun.energy = 3.0
light_auto_sun.angle = 0.0523599
ob_auto_sun = bpy.data.objects.new('AutoSun', light_auto_sun)
scene.collection.objects.link(ob_auto_sun)
ob_auto_sun.rotation_euler = (0.872665, 0.174533, 0.523599)
bpy.context.view_layer.update()
